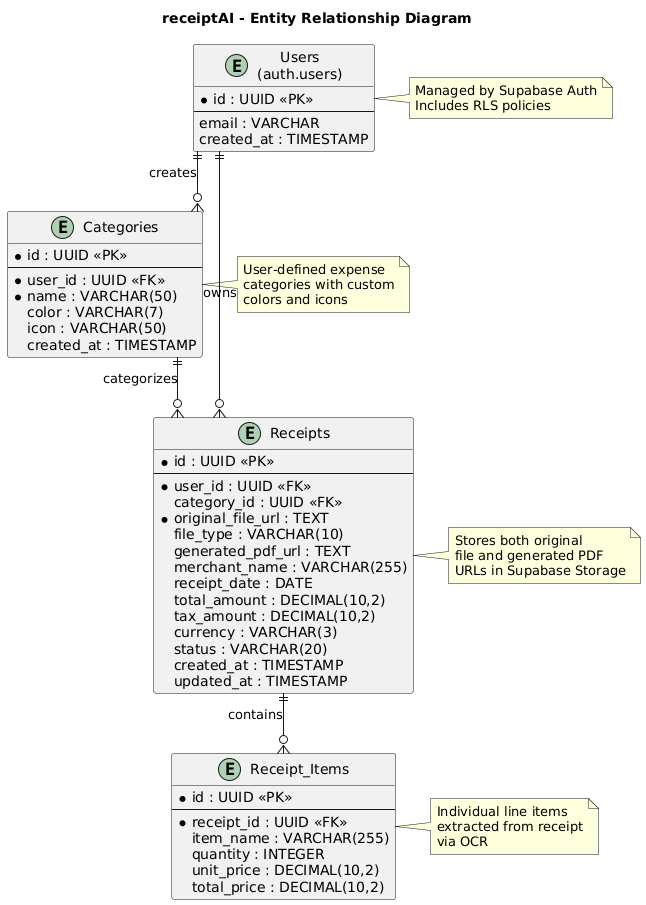

The diagram above was rendered by PlantUML. Its source (embedded in the PNG):
@startuml
skinparam backgroundColor white
skinparam shadowing false
skinparam linetype ortho

title receiptAI - Entity Relationship Diagram

entity "Users\n(auth.users)" as users {
  * id : UUID <<PK>>
  --
  email : VARCHAR
  created_at : TIMESTAMP
}

entity "Categories" as categories {
  * id : UUID <<PK>>
  --
  * user_id : UUID <<FK>>
  * name : VARCHAR(50)
  color : VARCHAR(7)
  icon : VARCHAR(50)
  created_at : TIMESTAMP
}

entity "Receipts" as receipts {
  * id : UUID <<PK>>
  --
  * user_id : UUID <<FK>>
  category_id : UUID <<FK>>
  * original_file_url : TEXT
  file_type : VARCHAR(10)
  generated_pdf_url : TEXT
  merchant_name : VARCHAR(255)
  receipt_date : DATE
  total_amount : DECIMAL(10,2)
  tax_amount : DECIMAL(10,2)
  currency : VARCHAR(3)
  status : VARCHAR(20)
  created_at : TIMESTAMP
  updated_at : TIMESTAMP
}

entity "Receipt_Items" as receipt_items {
  * id : UUID <<PK>>
  --
  * receipt_id : UUID <<FK>>
  item_name : VARCHAR(255)
  quantity : INTEGER
  unit_price : DECIMAL(10,2)
  total_price : DECIMAL(10,2)
}

users ||--o{ categories : "creates"
users ||--o{ receipts : "owns"
categories ||--o{ receipts : "categorizes"
receipts ||--o{ receipt_items : "contains"

note right of users
  Managed by Supabase Auth
  Includes RLS policies
end note

note right of categories
  User-defined expense
  categories with custom
  colors and icons
end note

note right of receipts
  Stores both original
  file and generated PDF
  URLs in Supabase Storage
end note

note right of receipt_items
  Individual line items
  extracted from receipt
  via OCR
end note
@enduml